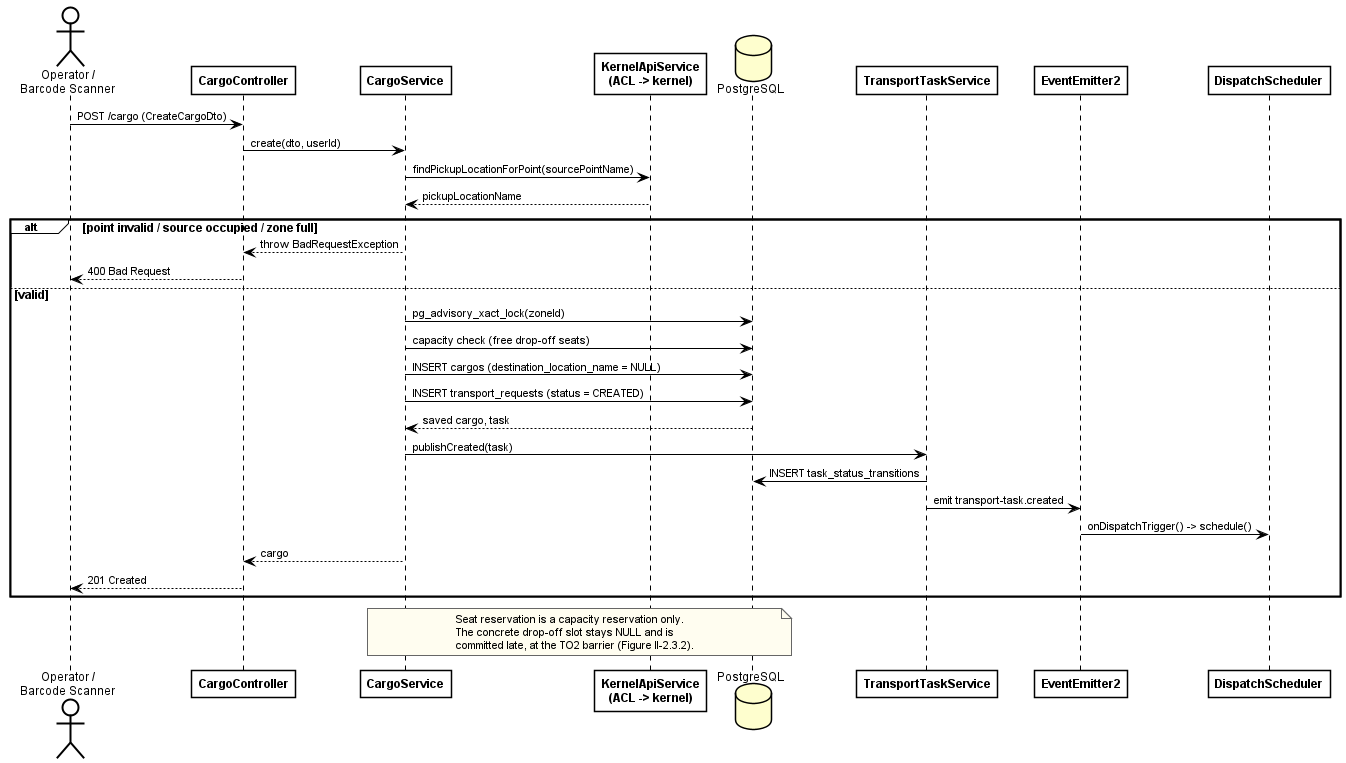

The diagram above was rendered by PlantUML. Its source (embedded in the PNG):
@startuml fig-2-1-2-seq-create-cargo
' SDS Figure II-2.1.2 — Create cargo: seat reservation, task birth, dispatch trigger
' Verified against wes/src/cargo/cargo.service.ts create() on 2026-08-09.
' Render: java -jar plantuml.jar -charset UTF-8 -tpng fig-2-1-2-seq-create-cargo.puml
!include _style.iuml

actor "Operator /\nBarcode Scanner" as Actor
participant CargoController
participant CargoService
participant "KernelApiService\n(ACL -> kernel)" as ACL
database PostgreSQL
participant TransportTaskService
participant EventEmitter2
participant DispatchScheduler

Actor -> CargoController: POST /cargo (CreateCargoDto)
CargoController -> CargoService: create(dto, userId)
CargoService -> ACL: findPickupLocationForPoint(sourcePointName)
ACL --> CargoService: pickupLocationName

alt point invalid / source occupied / zone full
  CargoService --> CargoController: throw BadRequestException
  CargoController --> Actor: 400 Bad Request
else valid
  CargoService -> PostgreSQL: pg_advisory_xact_lock(zoneId)
  CargoService -> PostgreSQL: capacity check (free drop-off seats)
  CargoService -> PostgreSQL: INSERT cargos (destination_location_name = NULL)
  CargoService -> PostgreSQL: INSERT transport_requests (status = CREATED)
  PostgreSQL --> CargoService: saved cargo, task

  CargoService -> TransportTaskService: publishCreated(task)
  TransportTaskService -> PostgreSQL: INSERT task_status_transitions
  TransportTaskService -> EventEmitter2: emit transport-task.created
  EventEmitter2 -> DispatchScheduler: onDispatchTrigger() -> schedule()

  CargoService --> CargoController: cargo
  CargoController --> Actor: 201 Created
end

note over CargoService, PostgreSQL
  Seat reservation is a capacity reservation only.
  The concrete drop-off slot stays NULL and is
  committed late, at the TO2 barrier (Figure II-2.3.2).
end note

@enduml